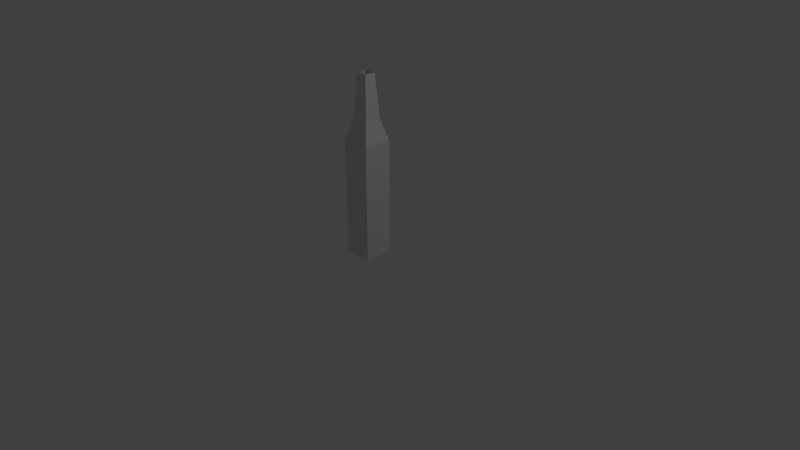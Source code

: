 # Source: sillything.blend  (saved by Blender 2.79.0; exported with 4.5.12 LTS)
import bpy
from mathutils import Matrix  # noqa: F401  (used for matrix-valued properties, if any)

bpy.ops.wm.read_factory_settings(use_empty=True)
scene = bpy.context.scene
scene.name = 'Scene'

# ---- collections
col_collection_1 = bpy.data.collections.new('Collection 1'); scene.collection.children.link(col_collection_1)

# ---- materials (node trees are filled in below, after node groups)
mat_material = bpy.data.materials.new('Material')
mat_material.alpha_threshold = 0.0
mat_material.use_transparent_shadow = False
mat_material.roughness = 0.5
mat_material.line_color = (0.0, 0.0, 0.0, 1.0)

# ---- material node trees

# ---- world
world_world = bpy.data.worlds.new('World'); scene.world = world_world
world_world.color = (0.05088, 0.05088, 0.05088)
world_world.use_sun_shadow = False
world_world.sun_shadow_jitter_overblur = 0.0
world_world.cycles.sampling_method = 'MANUAL'

# ---- cameras
cam_camera = bpy.data.cameras.new('Camera')
cam_camera.clip_end = 100.0
cam_camera.lens = 35.0
cam_camera.sensor_width = 32.0
cam_camera.sensor_height = 18.0
cam_camera.ortho_scale = 7.314
cam_camera.dof.focus_distance = 0.0
cam_camera.dof.aperture_fstop = 128.0

# ---- lights
light_lamp = bpy.data.lights.new('Lamp', 'POINT')
light_lamp.transmission_factor = 0.0
light_lamp.cutoff_distance = 30.0
light_lamp.energy = 100.0
light_lamp.shadow_buffer_clip_start = 1.001
light_lamp.shadow_soft_size = 0.1
light_lamp.shadow_maximum_resolution = 0.006
light_lamp.use_absolute_resolution = True

# ---- meshes
me_cube = bpy.data.meshes.new('Cube')
me_cube.from_pydata([(1.0, 1.0, -5.256), (1.0, -1.0, -5.256), (-1.0, -1.0, -5.256), (-1.0, 1.0, -5.256), (1.0, 1.0, 0.2929), (1.0, -1.0, 0.2929), (-1.0, -1.0, 0.2929), (-1.0, 1.0, 0.2929), (1.0, 1.0, 2.738), (1.0, -1.0, 2.738), (-1.0, -1.0, 2.738), (-1.0, 1.0, 2.738), (0.5936, 0.5936, 4.158), (0.5936, -0.5936, 4.158), (-0.5936, -0.5936, 4.158), (-0.5936, 0.5936, 4.158), (0.3727, 0.3727, 7.202), (0.3727, -0.3727, 7.202), (-0.3727, -0.3727, 7.202), (-0.3727, 0.3727, 7.202)], [], [(0, 1, 2, 3), (7, 6, 10, 11), (0, 4, 5, 1), (1, 5, 6, 2), (2, 6, 7, 3), (4, 0, 3, 7), (11, 10, 14, 15), (4, 7, 11, 8), (6, 5, 9, 10), (5, 4, 8, 9), (15, 14, 18, 19), (8, 11, 15, 12), (10, 9, 13, 14), (9, 8, 12, 13), (12, 15, 19, 16), (14, 13, 17, 18), (13, 12, 16, 17)])
_k = set([(0, 1), (0, 3), (1, 2), (2, 3)])
me_cube.attributes.new('sharp_edge', 'BOOLEAN', 'EDGE').data.foreach_set('value', [ (min(e.vertices), max(e.vertices)) in _k for e in me_cube.edges])
_uv = me_cube.uv_layers.new(name='UVMap')
_uv.uv.foreach_set('vector', [0.8, 2.391e-08, 1.0, 0.0, 1.0, 0.1604, 0.8, 0.1604, 7.749e-08, 0.4434, 0.2, 0.4434, 0.2, 0.6388, 8.941e-08, 0.6388, 0.6, 0.0, 0.6, 0.4434, 0.4, 0.4434, 0.4, 3.825e-08, 0.8, 0.0, 0.8, 0.4434, 0.6, 0.4434, 0.6, 0.0, 0.2, 3.825e-08, 0.2, 0.4434, 7.749e-08, 0.4434, 0.0, 0.0, 0.2, 0.4434, 0.2, 0.0, 0.4, 0.0, 0.4, 0.4434, 8.941e-08, 0.6388, 0.2, 0.6388, 0.1594, 0.7552, 0.04064, 0.7552, 0.2, 0.4434, 0.4, 0.4434, 0.4, 0.6388, 0.2, 0.6388, 0.6, 0.4434, 0.8, 0.4434, 0.8, 0.6388, 0.6, 0.6388, 0.4, 0.4434, 0.6, 0.4434, 0.6, 0.6388, 0.4, 0.6388, 0.04064, 0.7552, 0.1594, 0.7552, 0.1373, 1.0, 0.06273, 1.0, 0.2, 0.6388, 0.4, 0.6388, 0.3594, 0.7552, 0.2406, 0.7552, 0.6, 0.6388, 0.8, 0.6388, 0.7594, 0.7552, 0.6406, 0.7552, 0.4, 0.6388, 0.6, 0.6388, 0.5594, 0.7552, 0.4406, 0.7552, 0.2406, 0.7552, 0.3594, 0.7552, 0.3373, 1.0, 0.2627, 1.0, 0.6406, 0.7552, 0.7594, 0.7552, 0.7373, 1.0, 0.6627, 1.0, 0.4406, 0.7552, 0.5594, 0.7552, 0.5373, 1.0, 0.4627, 1.0])
me_cube.materials.append(mat_material)
me_cube.use_remesh_preserve_volume = False
me_cube.use_remesh_preserve_attributes = False
me_cube.use_mirror_vertex_groups = False
me_cube.update()

# ---- objects
ob_cube = bpy.data.objects.new('Cube', me_cube)
ob_lamp = bpy.data.objects.new('Lamp', light_lamp)
ob_camera = bpy.data.objects.new('Camera', cam_camera)

# ---- transforms, parenting, visibility, modifiers, constraints
ob_cube.location = (-5.182e-08, -9.998e-08, 1.036)
ob_cube.scale = (0.1893, 0.1893, 0.1893)
ob_cube.lock_rotations_4d = False
ob_cube.empty_display_type = 'ARROWS'
ob_cube.lineart.crease_threshold = 0.0
ob_lamp.location = (4.076, 1.005, 5.904)
ob_lamp.rotation_euler = (0.6503, 0.05522, 1.866)
ob_lamp.lock_rotations_4d = False
ob_lamp.empty_display_type = 'ARROWS'
ob_lamp.color = (0.0, 0.0, 0.0, 0.0)
ob_lamp.lineart.crease_threshold = 0.0
ob_camera.location = (7.481, -6.508, 5.344)
ob_camera.rotation_euler = (1.109, 0.0, 0.8149)
ob_camera.lock_rotations_4d = False
ob_camera.empty_display_type = 'ARROWS'
ob_camera.color = (0.0, 0.0, 0.0, 0.0)
ob_camera.display_type = 'WIRE'
ob_camera.lineart.crease_threshold = 0.0

# ---- collection membership
col_collection_1.objects.link(ob_cube)
col_collection_1.objects.link(ob_lamp)
col_collection_1.objects.link(ob_camera)

# ---- scene / render settings (as saved in the file)
scene.camera = ob_camera
scene.frame_start = 1; scene.frame_end = 250; scene.frame_set(14)
scene.render.engine = 'BLENDER_EEVEE_NEXT'
scene.render.resolution_percentage = 50
scene.render.dither_intensity = 0.0
scene.cycles.use_denoising = False
scene.cycles.samples = 128
scene.cycles.sampling_pattern = 'TABULATED_SOBOL'
scene.cycles.use_adaptive_sampling = False
scene.cycles.use_light_tree = False
scene.cycles.blur_glossy = 0.0
scene.cycles.sample_clamp_indirect = 0.0
scene.view_settings.view_transform = 'Standard'
bpy.context.view_layer.update()

